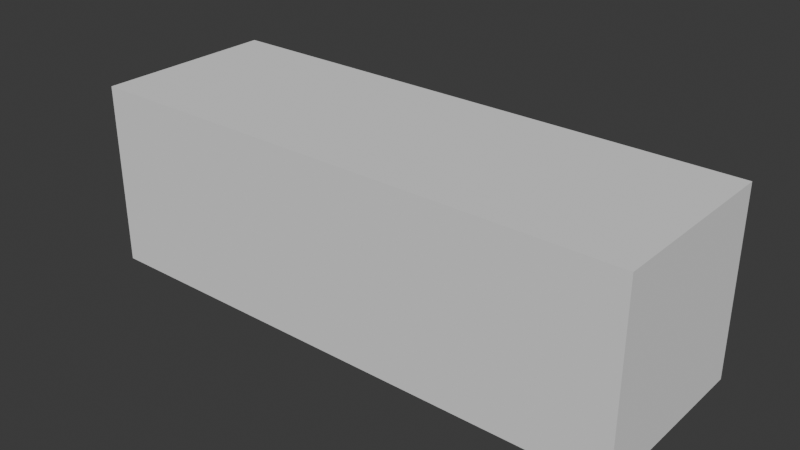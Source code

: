 # Source: Arms.blend  (saved by Blender 4.4.32; exported with 4.5.12 LTS)
import bpy
from mathutils import Matrix  # noqa: F401  (used for matrix-valued properties, if any)

bpy.ops.wm.read_factory_settings(use_empty=True)
scene = bpy.context.scene
scene.name = 'Scene'

# ---- collections
col_collection = bpy.data.collections.new('Collection'); scene.collection.children.link(col_collection)

# ---- world
world_world = bpy.data.worlds.new('World'); scene.world = world_world
world_world.use_nodes = True; world_world.node_tree.nodes.clear()
_N = world_world.node_tree.nodes; _L = world_world.node_tree.links
n0 = _N.new('ShaderNodeOutputWorld'); n0.name = 'World Output'; n0.location = (300, 300)
n1 = _N.new('ShaderNodeBackground'); n1.name = 'Background'; n1.location = (10, 300)
n1.inputs[0].default_value = (0.05088, 0.05088, 0.05088, 1.0)
_L.new(n1.outputs[0], n0.inputs[0])
n0.is_active_output = True
world_world.color = (0.05088, 0.05088, 0.05088)
world_world.sun_shadow_jitter_overblur = 0.0

# ---- meshes
me_cube_001 = bpy.data.meshes.new('Cube.001')
me_cube_001.from_pydata([(-1.0, -0.2, -0.2), (-1.0, -0.2, 0.2), (-1.0, 0.2, -0.2), (-1.0, 0.2, 0.2), (0.2, -0.2, -0.2), (0.2, -0.2, 0.2), (0.2, 0.2, -0.2), (0.2, 0.2, 0.2)], [], [(0, 1, 3, 2), (2, 3, 7, 6), (6, 7, 5, 4), (4, 5, 1, 0), (2, 6, 4, 0), (7, 3, 1, 5)])
_uv = me_cube_001.uv_layers.new(name='UVMap')
_uv.uv.foreach_set('vector', [0.375, 0.0, 0.625, 0.0, 0.625, 0.25, 0.375, 0.25, 0.375, 0.25, 0.625, 0.25, 0.625, 0.5, 0.375, 0.5, 0.375, 0.5, 0.625, 0.5, 0.625, 0.75, 0.375, 0.75, 0.375, 0.75, 0.625, 0.75, 0.625, 1.0, 0.375, 1.0, 0.125, 0.5, 0.375, 0.5, 0.375, 0.75, 0.125, 0.75, 0.625, 0.5, 0.875, 0.5, 0.875, 0.75, 0.625, 0.75])
me_cube_001.update()

# ---- objects
ob_cube = bpy.data.objects.new('Cube', me_cube_001)

# ---- transforms, parenting, visibility, modifiers, constraints
ob_cube.location = (0.0, 0.0, 0.0)

# ---- collection membership
col_collection.objects.link(ob_cube)

# ---- scene / render settings (as saved in the file)
scene.frame_start = 1; scene.frame_end = 250; scene.frame_set(1)
scene.render.engine = 'BLENDER_EEVEE_NEXT'
bpy.context.view_layer.update()

# ---- added for rendering (the .blend has no active camera and no usable light): camera, sun
cam_auto = bpy.data.cameras.new('AutoCamera')
cam_auto.lens = 50.0
cam_auto.sensor_width = 36.0
cam_auto.clip_end = 1000.0
ob_auto_camera = bpy.data.objects.new('AutoCamera', cam_auto)
scene.collection.objects.link(ob_auto_camera)
ob_auto_camera.location = (0.827449, -1.47294, 0.981959)
ob_auto_camera.rotation_euler = (1.09748, -7.21219e-08, 0.694738)
scene.camera = ob_auto_camera
light_auto_sun = bpy.data.lights.new('AutoSun', 'SUN')
light_auto_sun.energy = 3.0
light_auto_sun.angle = 0.0523599
ob_auto_sun = bpy.data.objects.new('AutoSun', light_auto_sun)
scene.collection.objects.link(ob_auto_sun)
ob_auto_sun.rotation_euler = (0.872665, 0.174533, 0.523599)
bpy.context.view_layer.update()
